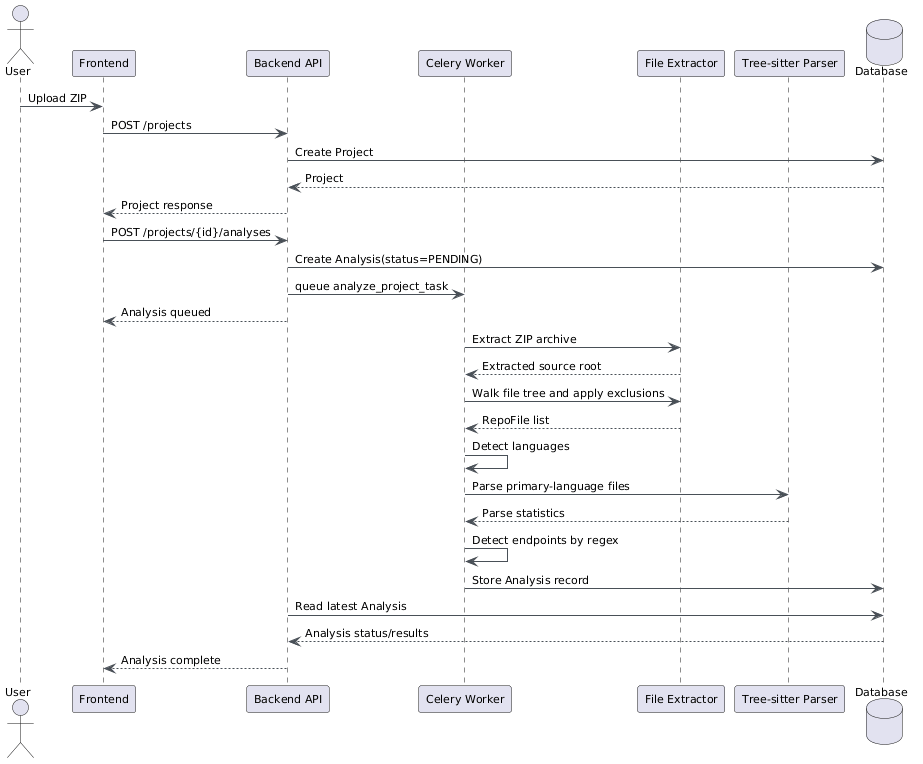

The diagram above was rendered by PlantUML. Its source (embedded in the PNG):
@startuml
skinparam backgroundColor white
skinparam classBackgroundColor #F8F9FA
skinparam classBorderColor #6C757D
skinparam arrowColor #495057
skinparam defaultFontName Arial
skinparam defaultFontSize 11

actor User
participant Frontend
participant "Backend API" as Backend
participant "Celery Worker" as Worker
participant "File Extractor" as Source
participant "Tree-sitter Parser" as Parser
database Database

User -> Frontend : Upload ZIP
Frontend -> Backend : POST /projects
Backend -> Database : Create Project
Database --> Backend : Project
Backend --> Frontend : Project response
Frontend -> Backend : POST /projects/{id}/analyses
Backend -> Database : Create Analysis(status=PENDING)
Backend -> Worker : queue analyze_project_task
Backend --> Frontend : Analysis queued
Worker -> Source : Extract ZIP archive
Source --> Worker : Extracted source root
Worker -> Source : Walk file tree and apply exclusions
Source --> Worker : RepoFile list
Worker -> Worker : Detect languages
Worker -> Parser : Parse primary-language files
Parser --> Worker : Parse statistics
Worker -> Worker : Detect endpoints by regex
Worker -> Database : Store Analysis record
Backend -> Database : Read latest Analysis
Database --> Backend : Analysis status/results
Backend --> Frontend : Analysis complete
@enduml